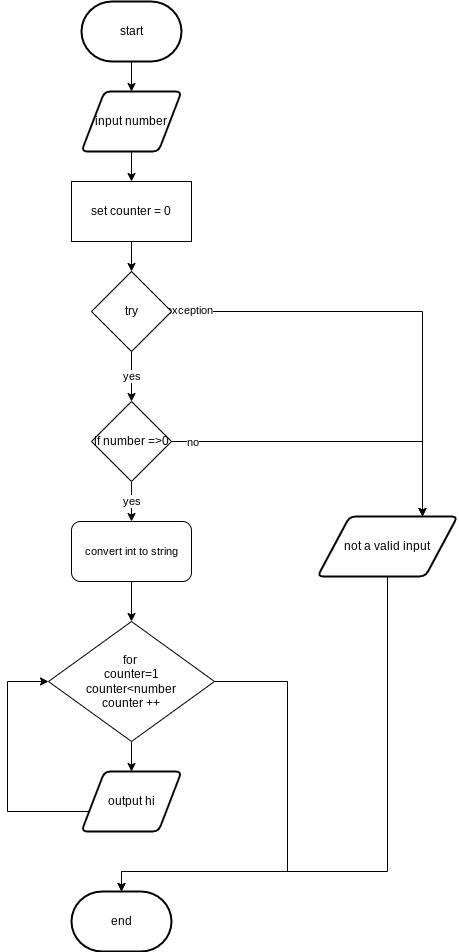

The diagram above was exported from draw.io. Its source (the exported page's mxGraphModel, read from the mxfile embedded in the PNG):
<mxGraphModel dx="834" dy="711" grid="1" gridSize="10" guides="1" tooltips="1" connect="1" arrows="1" fold="1" page="1" pageScale="1" pageWidth="827" pageHeight="1169" math="0" shadow="0">
  <root>
    <mxCell id="0" />
    <mxCell id="1" parent="0" />
    <mxCell id="60" style="edgeStyle=none;html=1;exitX=0.5;exitY=1;exitDx=0;exitDy=0;exitPerimeter=0;entryX=0.5;entryY=0;entryDx=0;entryDy=0;" edge="1" parent="1" source="61" target="63">
      <mxGeometry relative="1" as="geometry" />
    </mxCell>
    <mxCell id="61" value="start" style="strokeWidth=2;html=1;shape=mxgraph.flowchart.terminator;whiteSpace=wrap;" vertex="1" parent="1">
      <mxGeometry x="374" y="20" width="100" height="60" as="geometry" />
    </mxCell>
    <mxCell id="62" style="edgeStyle=none;html=1;exitX=0.5;exitY=1;exitDx=0;exitDy=0;" edge="1" parent="1" source="63" target="73">
      <mxGeometry relative="1" as="geometry" />
    </mxCell>
    <mxCell id="63" value="input number" style="shape=parallelogram;html=1;strokeWidth=2;perimeter=parallelogramPerimeter;whiteSpace=wrap;rounded=1;arcSize=12;size=0.23;" vertex="1" parent="1">
      <mxGeometry x="374" y="110" width="100" height="60" as="geometry" />
    </mxCell>
    <mxCell id="64" style="edgeStyle=orthogonalEdgeStyle;shape=connector;rounded=0;html=1;exitX=0;exitY=0.5;exitDx=0;exitDy=0;entryX=0;entryY=0.5;entryDx=0;entryDy=0;labelBackgroundColor=default;fontFamily=Helvetica;fontSize=11;fontColor=default;endArrow=classic;strokeColor=default;" edge="1" parent="1" source="65" target="69">
      <mxGeometry relative="1" as="geometry">
        <Array as="points">
          <mxPoint x="300" y="830" />
          <mxPoint x="300" y="700" />
        </Array>
      </mxGeometry>
    </mxCell>
    <mxCell id="65" value="output hi" style="shape=parallelogram;html=1;strokeWidth=2;perimeter=parallelogramPerimeter;whiteSpace=wrap;rounded=1;arcSize=12;size=0.23;" vertex="1" parent="1">
      <mxGeometry x="374" y="790" width="100" height="60" as="geometry" />
    </mxCell>
    <mxCell id="66" value="end" style="strokeWidth=2;html=1;shape=mxgraph.flowchart.terminator;whiteSpace=wrap;" vertex="1" parent="1">
      <mxGeometry x="364" y="910" width="100" height="60" as="geometry" />
    </mxCell>
    <mxCell id="68" style="edgeStyle=orthogonalEdgeStyle;shape=connector;rounded=0;html=1;exitX=1;exitY=0.5;exitDx=0;exitDy=0;labelBackgroundColor=default;fontFamily=Helvetica;fontSize=11;fontColor=default;endArrow=classic;strokeColor=default;entryX=0.5;entryY=0;entryDx=0;entryDy=0;entryPerimeter=0;" edge="1" parent="1" source="69" target="66">
      <mxGeometry relative="1" as="geometry">
        <mxPoint x="424" y="1090" as="targetPoint" />
        <Array as="points">
          <mxPoint x="580" y="700" />
          <mxPoint x="580" y="890" />
          <mxPoint x="414" y="890" />
        </Array>
      </mxGeometry>
    </mxCell>
    <mxCell id="86" style="edgeStyle=none;html=1;exitX=0.5;exitY=1;exitDx=0;exitDy=0;entryX=0.5;entryY=0;entryDx=0;entryDy=0;" edge="1" parent="1" source="69" target="65">
      <mxGeometry relative="1" as="geometry" />
    </mxCell>
    <mxCell id="69" value="for&amp;nbsp;&lt;br&gt;counter=1&lt;br&gt;counter&amp;lt;number&lt;br&gt;counter ++" style="rhombus;whiteSpace=wrap;html=1;" vertex="1" parent="1">
      <mxGeometry x="341" y="640" width="166" height="120" as="geometry" />
    </mxCell>
    <mxCell id="72" style="edgeStyle=none;html=1;exitX=0.5;exitY=1;exitDx=0;exitDy=0;entryX=0.5;entryY=0;entryDx=0;entryDy=0;" edge="1" parent="1" source="73">
      <mxGeometry relative="1" as="geometry">
        <mxPoint x="424" y="290" as="targetPoint" />
      </mxGeometry>
    </mxCell>
    <mxCell id="73" value="set counter = 0" style="rounded=0;whiteSpace=wrap;html=1;" vertex="1" parent="1">
      <mxGeometry x="364" y="200" width="120" height="60" as="geometry" />
    </mxCell>
    <mxCell id="74" style="edgeStyle=orthogonalEdgeStyle;shape=connector;rounded=0;html=1;exitX=0.5;exitY=1;exitDx=0;exitDy=0;entryX=0.5;entryY=0;entryDx=0;entryDy=0;entryPerimeter=0;labelBackgroundColor=default;fontFamily=Helvetica;fontSize=11;fontColor=default;endArrow=classic;strokeColor=default;" edge="1" parent="1" source="75" target="66">
      <mxGeometry relative="1" as="geometry">
        <Array as="points">
          <mxPoint x="680" y="890" />
          <mxPoint x="414" y="890" />
        </Array>
      </mxGeometry>
    </mxCell>
    <mxCell id="75" value="not a valid input" style="shape=parallelogram;html=1;strokeWidth=2;perimeter=parallelogramPerimeter;whiteSpace=wrap;rounded=1;arcSize=12;size=0.23;" vertex="1" parent="1">
      <mxGeometry x="610" y="535" width="140" height="60" as="geometry" />
    </mxCell>
    <mxCell id="76" value="yes" style="edgeStyle=orthogonalEdgeStyle;shape=connector;rounded=0;html=1;exitX=0.5;exitY=1;exitDx=0;exitDy=0;entryX=0.5;entryY=0;entryDx=0;entryDy=0;labelBackgroundColor=default;fontFamily=Helvetica;fontSize=11;fontColor=default;endArrow=classic;strokeColor=default;" edge="1" parent="1" source="79" target="83">
      <mxGeometry relative="1" as="geometry" />
    </mxCell>
    <mxCell id="77" style="edgeStyle=orthogonalEdgeStyle;shape=connector;rounded=0;html=1;exitX=1;exitY=0.5;exitDx=0;exitDy=0;entryX=0.75;entryY=0;entryDx=0;entryDy=0;labelBackgroundColor=default;fontFamily=Helvetica;fontSize=11;fontColor=default;endArrow=classic;strokeColor=default;" edge="1" parent="1" source="79" target="75">
      <mxGeometry relative="1" as="geometry" />
    </mxCell>
    <mxCell id="78" value="exception" style="edgeLabel;html=1;align=center;verticalAlign=middle;resizable=0;points=[];fontSize=11;fontFamily=Helvetica;fontColor=default;" vertex="1" connectable="0" parent="77">
      <mxGeometry x="-0.9261" y="2" relative="1" as="geometry">
        <mxPoint as="offset" />
      </mxGeometry>
    </mxCell>
    <mxCell id="79" value="try" style="rhombus;whiteSpace=wrap;html=1;" vertex="1" parent="1">
      <mxGeometry x="384" y="290" width="80" height="80" as="geometry" />
    </mxCell>
    <mxCell id="80" value="yes" style="edgeStyle=orthogonalEdgeStyle;shape=connector;rounded=0;html=1;exitX=0.5;exitY=1;exitDx=0;exitDy=0;labelBackgroundColor=default;fontFamily=Helvetica;fontSize=11;fontColor=default;endArrow=classic;strokeColor=default;" edge="1" parent="1" source="83" target="85">
      <mxGeometry relative="1" as="geometry" />
    </mxCell>
    <mxCell id="81" style="edgeStyle=orthogonalEdgeStyle;shape=connector;rounded=0;html=1;exitX=1;exitY=0.5;exitDx=0;exitDy=0;entryX=0.75;entryY=0;entryDx=0;entryDy=0;labelBackgroundColor=default;fontFamily=Helvetica;fontSize=11;fontColor=default;endArrow=classic;strokeColor=default;" edge="1" parent="1" source="83" target="75">
      <mxGeometry relative="1" as="geometry" />
    </mxCell>
    <mxCell id="82" value="no" style="edgeLabel;html=1;align=center;verticalAlign=middle;resizable=0;points=[];fontSize=11;fontFamily=Helvetica;fontColor=default;" vertex="1" connectable="0" parent="81">
      <mxGeometry x="-0.876" relative="1" as="geometry">
        <mxPoint as="offset" />
      </mxGeometry>
    </mxCell>
    <mxCell id="83" value="if number =&amp;gt;0" style="rhombus;whiteSpace=wrap;html=1;" vertex="1" parent="1">
      <mxGeometry x="384" y="420" width="80" height="80" as="geometry" />
    </mxCell>
    <mxCell id="84" style="edgeStyle=orthogonalEdgeStyle;shape=connector;rounded=0;html=1;exitX=0.5;exitY=1;exitDx=0;exitDy=0;entryX=0.5;entryY=0;entryDx=0;entryDy=0;labelBackgroundColor=default;fontFamily=Helvetica;fontSize=11;fontColor=default;endArrow=classic;strokeColor=default;" edge="1" parent="1" source="85" target="69">
      <mxGeometry relative="1" as="geometry" />
    </mxCell>
    <mxCell id="85" value="convert int to string" style="rounded=1;whiteSpace=wrap;html=1;fontFamily=Helvetica;fontSize=11;fontColor=default;" vertex="1" parent="1">
      <mxGeometry x="364" y="540" width="120" height="60" as="geometry" />
    </mxCell>
  </root>
</mxGraphModel>